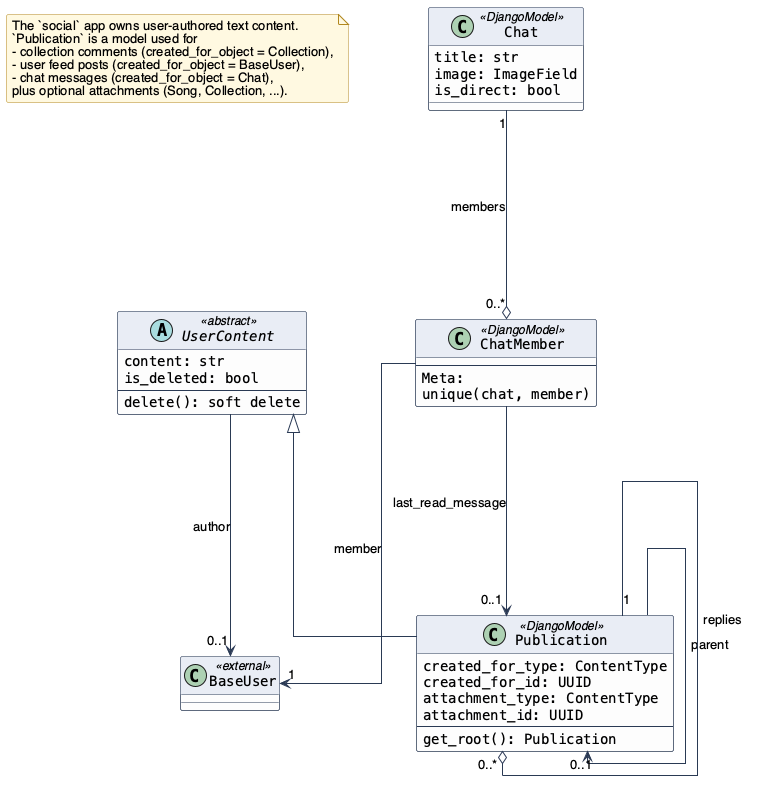

The diagram above was rendered by PlantUML. Its source (embedded in the PNG):
@startuml SocialClassDiagram

!include ../../_style.puml

note as n1
The `social` app owns user-authored text content.
`Publication` is a model used for
- collection comments (created_for_object = Collection),
- user feed posts (created_for_object = BaseUser),
- chat messages (created_for_object = Chat),
plus optional attachments (Song, Collection, ...).
end note

class BaseUser <<external>>

abstract class UserContent <<abstract>> {
    content: str
    is_deleted: bool
    --
    delete(): soft delete
}
UserContent ---> "0..1" BaseUser : author

class Publication <<DjangoModel>> {
    created_for_type: ContentType
    created_for_id: UUID
    attachment_type: ContentType
    attachment_id: UUID
    --
    get_root(): Publication
}

class Chat <<DjangoModel>> {
    title: str
    image: ImageField
    is_direct: bool
}

class ChatMember <<DjangoModel>> {
    --
    Meta:
      unique(chat, member)
}

UserContent <|--- Publication

Publication ---> "0..1" Publication : parent
Publication "1" ---o "0..*" Publication : replies

Chat "1" ---o "0..*" ChatMember : members
ChatMember ---> "1" BaseUser : member
ChatMember ---> "0..1" Publication : last_read_message

@enduml